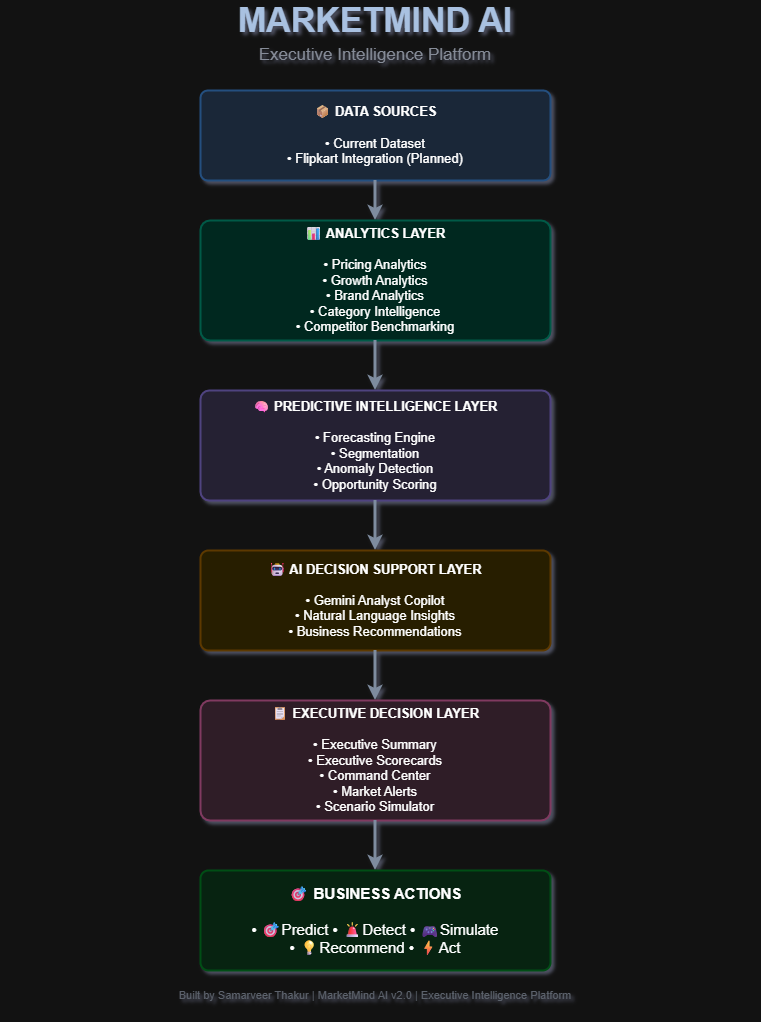

The diagram above was exported from draw.io. Its source (the exported page's mxGraphModel, read from the mxfile embedded in the PNG):
<mxGraphModel dx="1873" dy="1022" grid="1" gridSize="10" guides="1" tooltips="1" connect="1" arrows="1" fold="1" page="1" pageScale="1" pageWidth="1169" pageHeight="827" math="0" shadow="1">
  <root>
    <mxCell id="0" />
    <mxCell id="1" parent="0" />
    <mxCell id="2" parent="1" style="text;html=1;strokeColor=none;fillColor=none;align=center;verticalAlign=middle;whiteSpace=wrap;rounded=0;fontSize=28;fontStyle=1;fontColor=#1E3A5F;" value="&lt;font style=&quot;font-size: 34px;&quot;&gt;MARKETMIND AI&lt;/font&gt;" vertex="1">
      <mxGeometry height="40" width="550" x="310" y="20" as="geometry" />
    </mxCell>
    <mxCell id="3" parent="1" style="text;html=1;strokeColor=none;fillColor=none;align=center;verticalAlign=middle;whiteSpace=wrap;rounded=0;fontSize=14;fontColor=#6B7280;" value="&lt;font style=&quot;font-size: 17px;&quot;&gt;Executive Intelligence Platform&lt;/font&gt;" vertex="1">
      <mxGeometry height="30" width="550" x="310" y="60" as="geometry" />
    </mxCell>
    <mxCell id="10" parent="1" style="rounded=1;whiteSpace=wrap;html=1;fillColor=#DBEAFE;strokeColor=#93C5FD;strokeWidth=2;fontSize=13;verticalAlign=middle;arcSize=8;" value="&lt;b&gt;📦 DATA SOURCES&lt;/b&gt;&lt;br/&gt;&lt;br/&gt;• Current Dataset&lt;br/&gt;• Flipkart Integration (Planned)" vertex="1">
      <mxGeometry height="90" width="350" x="410" y="110" as="geometry" />
    </mxCell>
    <mxCell id="a1" edge="1" parent="1" source="10" style="edgeStyle=orthogonalEdgeStyle;strokeColor=#64748B;strokeWidth=3;exitX=0.5;exitY=1;exitDx=0;exitDy=0;entryX=0.5;entryY=0;entryDx=0;entryDy=0;" target="20">
      <mxGeometry relative="1" as="geometry" />
    </mxCell>
    <mxCell id="20" parent="1" style="rounded=1;whiteSpace=wrap;html=1;fillColor=#CCFBF1;strokeColor=#5EEAD4;strokeWidth=2;fontSize=13;verticalAlign=middle;arcSize=8;" value="&lt;b&gt;📊 ANALYTICS LAYER&lt;/b&gt;&lt;br/&gt;&lt;br/&gt;• Pricing Analytics&lt;br/&gt;• Growth Analytics&lt;br/&gt;• Brand Analytics&lt;br/&gt;• Category Intelligence&lt;br/&gt;• Competitor Benchmarking" vertex="1">
      <mxGeometry height="120" width="350" x="410" y="240" as="geometry" />
    </mxCell>
    <mxCell id="a2" edge="1" parent="1" source="20" style="edgeStyle=orthogonalEdgeStyle;strokeColor=#64748B;strokeWidth=3;exitX=0.5;exitY=1;exitDx=0;exitDy=0;entryX=0.5;entryY=0;entryDx=0;entryDy=0;" target="30">
      <mxGeometry relative="1" as="geometry" />
    </mxCell>
    <mxCell id="30" parent="1" style="rounded=1;whiteSpace=wrap;html=1;fillColor=#EDE9FE;strokeColor=#C4B5FD;strokeWidth=2;fontSize=13;verticalAlign=middle;arcSize=8;" value="&lt;b&gt;🧠 PREDICTIVE INTELLIGENCE LAYER&lt;/b&gt;&lt;br&gt;&lt;br&gt;• Forecasting Engine&lt;br&gt;• Segmentation&lt;br&gt;• Anomaly Detection&lt;br&gt;• Opportunity Scoring" vertex="1">
      <mxGeometry height="110" width="350" x="410" y="410" as="geometry" />
    </mxCell>
    <mxCell id="a3" edge="1" parent="1" source="30" style="edgeStyle=orthogonalEdgeStyle;strokeColor=#64748B;strokeWidth=3;exitX=0.5;exitY=1;exitDx=0;exitDy=0;entryX=0.5;entryY=0;entryDx=0;entryDy=0;" target="40">
      <mxGeometry relative="1" as="geometry" />
    </mxCell>
    <mxCell id="40" parent="1" style="rounded=1;whiteSpace=wrap;html=1;fillColor=#FEF3C7;strokeColor=#FCD34D;strokeWidth=2;fontSize=13;verticalAlign=middle;arcSize=8;" value="&lt;b&gt;🤖 AI DECISION SUPPORT LAYER&lt;/b&gt;&lt;br&gt;&lt;br&gt;• Gemini Analyst Copilot&lt;br&gt;• Natural Language Insights&lt;br&gt;• Business Recommendations" vertex="1">
      <mxGeometry height="100" width="350" x="410" y="570" as="geometry" />
    </mxCell>
    <mxCell id="a4" edge="1" parent="1" source="40" style="edgeStyle=orthogonalEdgeStyle;strokeColor=#64748B;strokeWidth=3;exitX=0.5;exitY=1;exitDx=0;exitDy=0;entryX=0.5;entryY=0;entryDx=0;entryDy=0;" target="50">
      <mxGeometry relative="1" as="geometry" />
    </mxCell>
    <mxCell id="50" parent="1" style="rounded=1;whiteSpace=wrap;html=1;fillColor=#FCE7F3;strokeColor=#F9A8D4;strokeWidth=2;fontSize=13;verticalAlign=middle;arcSize=8;" value="&lt;b&gt;📋 EXECUTIVE DECISION LAYER&lt;/b&gt;&lt;br/&gt;&lt;br/&gt;• Executive Summary&lt;br/&gt;• Executive Scorecards&lt;br/&gt;• Command Center&lt;br/&gt;• Market Alerts&lt;br/&gt;• Scenario Simulator" vertex="1">
      <mxGeometry height="120" width="350" x="410" y="720" as="geometry" />
    </mxCell>
    <mxCell id="a5" edge="1" parent="1" source="50" style="edgeStyle=orthogonalEdgeStyle;strokeColor=#64748B;strokeWidth=3;exitX=0.5;exitY=1;exitDx=0;exitDy=0;entryX=0.5;entryY=0;entryDx=0;entryDy=0;" target="60">
      <mxGeometry relative="1" as="geometry" />
    </mxCell>
    <mxCell id="60" parent="1" style="rounded=1;whiteSpace=wrap;html=1;fillColor=#DCFCE7;strokeColor=#86EFAC;strokeWidth=2;fontSize=13;verticalAlign=middle;arcSize=8;" value="&lt;font style=&quot;font-size: 15px;&quot;&gt;&lt;b style=&quot;&quot;&gt;🎯 BUSINESS ACTIONS&lt;/b&gt;&lt;br&gt;&lt;br&gt;• 🎯Predict • 🚨Detect • 🎮Simulate&lt;br&gt;• 💡Recommend • ⚡Act&lt;/font&gt;" vertex="1">
      <mxGeometry height="100" width="350" x="410" y="890" as="geometry" />
    </mxCell>
    <mxCell id="99" parent="1" style="text;html=1;strokeColor=none;fillColor=none;align=center;verticalAlign=middle;whiteSpace=wrap;rounded=0;fontSize=11;fontColor=#9CA3AF;" value="Built by Samarveer Thakur  |  MarketMind AI v2.0  |  Executive Intelligence Platform" vertex="1">
      <mxGeometry height="30" width="750" x="210" y="1000" as="geometry" />
    </mxCell>
  </root>
</mxGraphModel>